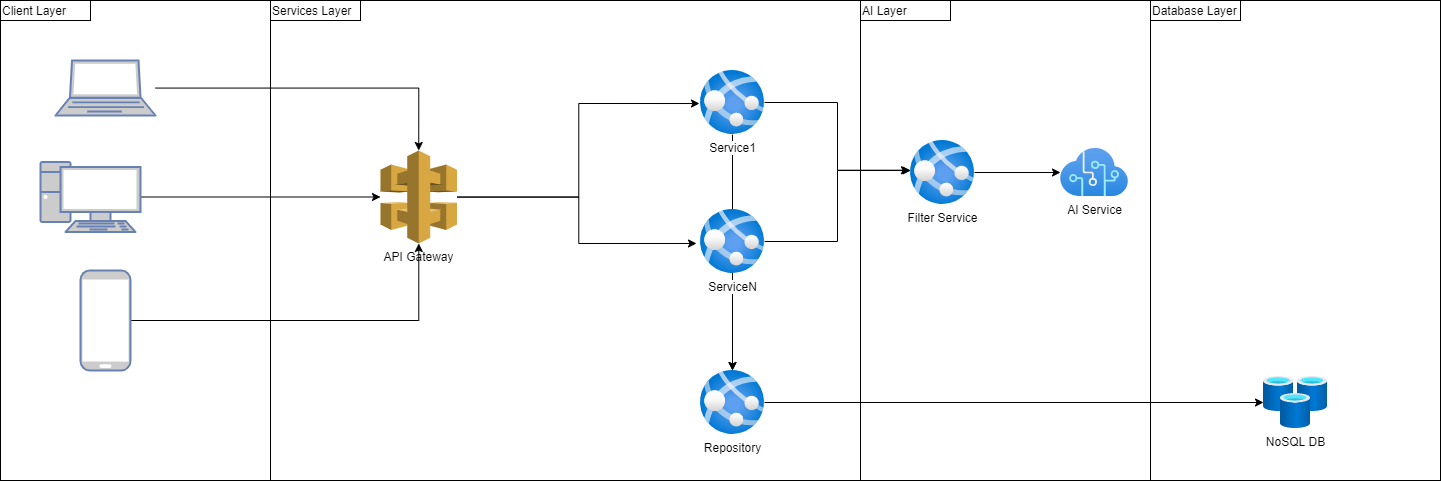

The diagram above was exported from draw.io. Its source (the exported page's mxGraphModel, read from the mxfile embedded in the PNG):
<mxGraphModel dx="2343" dy="1231" grid="1" gridSize="10" guides="1" tooltips="1" connect="1" arrows="1" fold="1" page="0" pageScale="1" pageWidth="1100" pageHeight="850" math="0" shadow="0">
  <root>
    <mxCell id="0" />
    <mxCell id="1" parent="0" />
    <mxCell id="W1cAUhnN8NiIvZy4d_SI-28" value="" style="rounded=0;whiteSpace=wrap;html=1;" vertex="1" parent="1">
      <mxGeometry x="1050" y="90" width="290" height="480" as="geometry" />
    </mxCell>
    <mxCell id="W1cAUhnN8NiIvZy4d_SI-27" value="" style="rounded=0;whiteSpace=wrap;html=1;" vertex="1" parent="1">
      <mxGeometry x="760" y="90" width="290" height="480" as="geometry" />
    </mxCell>
    <mxCell id="W1cAUhnN8NiIvZy4d_SI-26" value="" style="rounded=0;whiteSpace=wrap;html=1;" vertex="1" parent="1">
      <mxGeometry x="170" y="90" width="590" height="480" as="geometry" />
    </mxCell>
    <mxCell id="W1cAUhnN8NiIvZy4d_SI-25" value="" style="rounded=0;whiteSpace=wrap;html=1;" vertex="1" parent="1">
      <mxGeometry x="-100" y="90" width="270" height="480" as="geometry" />
    </mxCell>
    <mxCell id="W1cAUhnN8NiIvZy4d_SI-10" style="edgeStyle=orthogonalEdgeStyle;rounded=0;orthogonalLoop=1;jettySize=auto;html=1;" edge="1" parent="1" source="W1cAUhnN8NiIvZy4d_SI-5" target="W1cAUhnN8NiIvZy4d_SI-6">
      <mxGeometry relative="1" as="geometry">
        <Array as="points">
          <mxPoint x="632" y="432" />
        </Array>
      </mxGeometry>
    </mxCell>
    <mxCell id="W1cAUhnN8NiIvZy4d_SI-14" style="edgeStyle=orthogonalEdgeStyle;rounded=0;orthogonalLoop=1;jettySize=auto;html=1;entryX=-0.016;entryY=0.516;entryDx=0;entryDy=0;entryPerimeter=0;" edge="1" parent="1" source="W1cAUhnN8NiIvZy4d_SI-2" target="W1cAUhnN8NiIvZy4d_SI-5">
      <mxGeometry relative="1" as="geometry" />
    </mxCell>
    <mxCell id="W1cAUhnN8NiIvZy4d_SI-15" style="edgeStyle=orthogonalEdgeStyle;rounded=0;orthogonalLoop=1;jettySize=auto;html=1;entryX=-0.062;entryY=0.531;entryDx=0;entryDy=0;entryPerimeter=0;" edge="1" parent="1" source="W1cAUhnN8NiIvZy4d_SI-2" target="W1cAUhnN8NiIvZy4d_SI-4">
      <mxGeometry relative="1" as="geometry" />
    </mxCell>
    <mxCell id="W1cAUhnN8NiIvZy4d_SI-2" value="API Gateway" style="outlineConnect=0;dashed=0;verticalLabelPosition=bottom;verticalAlign=top;align=center;html=1;shape=mxgraph.aws3.api_gateway;fillColor=#D9A741;gradientColor=none;" vertex="1" parent="1">
      <mxGeometry x="280" y="240" width="76.5" height="93" as="geometry" />
    </mxCell>
    <mxCell id="W1cAUhnN8NiIvZy4d_SI-11" style="edgeStyle=orthogonalEdgeStyle;rounded=0;orthogonalLoop=1;jettySize=auto;html=1;" edge="1" parent="1" source="W1cAUhnN8NiIvZy4d_SI-4" target="W1cAUhnN8NiIvZy4d_SI-6">
      <mxGeometry relative="1" as="geometry">
        <Array as="points">
          <mxPoint x="632" y="432" />
        </Array>
      </mxGeometry>
    </mxCell>
    <mxCell id="W1cAUhnN8NiIvZy4d_SI-12" style="edgeStyle=orthogonalEdgeStyle;rounded=0;orthogonalLoop=1;jettySize=auto;html=1;entryX=0.005;entryY=0.469;entryDx=0;entryDy=0;entryPerimeter=0;" edge="1" parent="1" source="W1cAUhnN8NiIvZy4d_SI-4" target="W1cAUhnN8NiIvZy4d_SI-23">
      <mxGeometry relative="1" as="geometry">
        <mxPoint x="900" y="264" as="targetPoint" />
      </mxGeometry>
    </mxCell>
    <mxCell id="W1cAUhnN8NiIvZy4d_SI-4" value="ServiceN" style="aspect=fixed;html=1;points=[];align=center;image;fontSize=12;image=img/lib/azure2/app_services/App_Services.svg;" vertex="1" parent="1">
      <mxGeometry x="600" y="299" width="64" height="64" as="geometry" />
    </mxCell>
    <mxCell id="W1cAUhnN8NiIvZy4d_SI-13" style="edgeStyle=orthogonalEdgeStyle;rounded=0;orthogonalLoop=1;jettySize=auto;html=1;entryX=-0.016;entryY=0.464;entryDx=0;entryDy=0;entryPerimeter=0;" edge="1" parent="1" source="W1cAUhnN8NiIvZy4d_SI-5" target="W1cAUhnN8NiIvZy4d_SI-23">
      <mxGeometry relative="1" as="geometry" />
    </mxCell>
    <mxCell id="W1cAUhnN8NiIvZy4d_SI-5" value="Service1" style="aspect=fixed;html=1;points=[];align=center;image;fontSize=12;image=img/lib/azure2/app_services/App_Services.svg;" vertex="1" parent="1">
      <mxGeometry x="600" y="160" width="64" height="64" as="geometry" />
    </mxCell>
    <mxCell id="W1cAUhnN8NiIvZy4d_SI-9" style="edgeStyle=orthogonalEdgeStyle;rounded=0;orthogonalLoop=1;jettySize=auto;html=1;" edge="1" parent="1" source="W1cAUhnN8NiIvZy4d_SI-6" target="W1cAUhnN8NiIvZy4d_SI-8">
      <mxGeometry relative="1" as="geometry" />
    </mxCell>
    <mxCell id="W1cAUhnN8NiIvZy4d_SI-6" value="Repository" style="aspect=fixed;html=1;points=[];align=center;image;fontSize=12;image=img/lib/azure2/app_services/App_Services.svg;" vertex="1" parent="1">
      <mxGeometry x="600" y="460" width="64" height="64" as="geometry" />
    </mxCell>
    <mxCell id="W1cAUhnN8NiIvZy4d_SI-7" value="AI Service" style="aspect=fixed;html=1;points=[];align=center;image;fontSize=12;image=img/lib/azure2/ai_machine_learning/Cognitive_Services.svg;" vertex="1" parent="1">
      <mxGeometry x="960" y="238" width="68" height="48" as="geometry" />
    </mxCell>
    <mxCell id="W1cAUhnN8NiIvZy4d_SI-8" value="NoSQL DB" style="aspect=fixed;html=1;points=[];align=center;image;fontSize=12;image=img/lib/azure2/databases/Cache_Redis.svg;" vertex="1" parent="1">
      <mxGeometry x="1163" y="466" width="64" height="52" as="geometry" />
    </mxCell>
    <mxCell id="W1cAUhnN8NiIvZy4d_SI-20" style="edgeStyle=orthogonalEdgeStyle;rounded=0;orthogonalLoop=1;jettySize=auto;html=1;entryX=0.5;entryY=0;entryDx=0;entryDy=0;entryPerimeter=0;" edge="1" parent="1" source="W1cAUhnN8NiIvZy4d_SI-17" target="W1cAUhnN8NiIvZy4d_SI-2">
      <mxGeometry relative="1" as="geometry" />
    </mxCell>
    <mxCell id="W1cAUhnN8NiIvZy4d_SI-17" value="" style="fontColor=#0066CC;verticalAlign=top;verticalLabelPosition=bottom;labelPosition=center;align=center;html=1;outlineConnect=0;fillColor=#CCCCCC;strokeColor=#6881B3;gradientColor=none;gradientDirection=north;strokeWidth=2;shape=mxgraph.networks.laptop;" vertex="1" parent="1">
      <mxGeometry x="-45" y="150" width="100" height="55" as="geometry" />
    </mxCell>
    <mxCell id="W1cAUhnN8NiIvZy4d_SI-22" style="edgeStyle=orthogonalEdgeStyle;rounded=0;orthogonalLoop=1;jettySize=auto;html=1;" edge="1" parent="1" source="W1cAUhnN8NiIvZy4d_SI-18" target="W1cAUhnN8NiIvZy4d_SI-2">
      <mxGeometry relative="1" as="geometry" />
    </mxCell>
    <mxCell id="W1cAUhnN8NiIvZy4d_SI-18" value="" style="fontColor=#0066CC;verticalAlign=top;verticalLabelPosition=bottom;labelPosition=center;align=center;html=1;outlineConnect=0;fillColor=#CCCCCC;strokeColor=#6881B3;gradientColor=none;gradientDirection=north;strokeWidth=2;shape=mxgraph.networks.pc;" vertex="1" parent="1">
      <mxGeometry x="-60" y="251.5" width="100" height="70" as="geometry" />
    </mxCell>
    <mxCell id="W1cAUhnN8NiIvZy4d_SI-21" style="edgeStyle=orthogonalEdgeStyle;rounded=0;orthogonalLoop=1;jettySize=auto;html=1;" edge="1" parent="1" source="W1cAUhnN8NiIvZy4d_SI-19" target="W1cAUhnN8NiIvZy4d_SI-2">
      <mxGeometry relative="1" as="geometry" />
    </mxCell>
    <mxCell id="W1cAUhnN8NiIvZy4d_SI-19" value="" style="fontColor=#0066CC;verticalAlign=top;verticalLabelPosition=bottom;labelPosition=center;align=center;html=1;outlineConnect=0;fillColor=#CCCCCC;strokeColor=#6881B3;gradientColor=none;gradientDirection=north;strokeWidth=2;shape=mxgraph.networks.mobile;" vertex="1" parent="1">
      <mxGeometry x="-20" y="360" width="50" height="100" as="geometry" />
    </mxCell>
    <mxCell id="W1cAUhnN8NiIvZy4d_SI-24" style="edgeStyle=orthogonalEdgeStyle;rounded=0;orthogonalLoop=1;jettySize=auto;html=1;" edge="1" parent="1" source="W1cAUhnN8NiIvZy4d_SI-23" target="W1cAUhnN8NiIvZy4d_SI-7">
      <mxGeometry relative="1" as="geometry" />
    </mxCell>
    <mxCell id="W1cAUhnN8NiIvZy4d_SI-23" value="Filter Service" style="aspect=fixed;html=1;points=[];align=center;image;fontSize=12;image=img/lib/azure2/compute/App_Services.svg;" vertex="1" parent="1">
      <mxGeometry x="810" y="230" width="64" height="64" as="geometry" />
    </mxCell>
    <mxCell id="W1cAUhnN8NiIvZy4d_SI-29" value="Client Layer" style="text;html=1;fillColor=none;align=left;verticalAlign=middle;whiteSpace=wrap;rounded=0;strokeColor=#000000;" vertex="1" parent="1">
      <mxGeometry x="-100" y="90" width="90" height="20" as="geometry" />
    </mxCell>
    <mxCell id="W1cAUhnN8NiIvZy4d_SI-30" value="AI Layer" style="text;html=1;fillColor=none;align=left;verticalAlign=middle;whiteSpace=wrap;rounded=0;strokeColor=#000000;" vertex="1" parent="1">
      <mxGeometry x="760" y="90" width="90" height="20" as="geometry" />
    </mxCell>
    <mxCell id="W1cAUhnN8NiIvZy4d_SI-31" value="Services Layer" style="text;html=1;fillColor=none;align=left;verticalAlign=middle;whiteSpace=wrap;rounded=0;strokeColor=#000000;" vertex="1" parent="1">
      <mxGeometry x="170" y="90" width="90" height="20" as="geometry" />
    </mxCell>
    <mxCell id="W1cAUhnN8NiIvZy4d_SI-32" value="Database Layer" style="text;html=1;fillColor=none;align=left;verticalAlign=middle;whiteSpace=wrap;rounded=0;strokeColor=#000000;" vertex="1" parent="1">
      <mxGeometry x="1050" y="90" width="90" height="20" as="geometry" />
    </mxCell>
  </root>
</mxGraphModel>